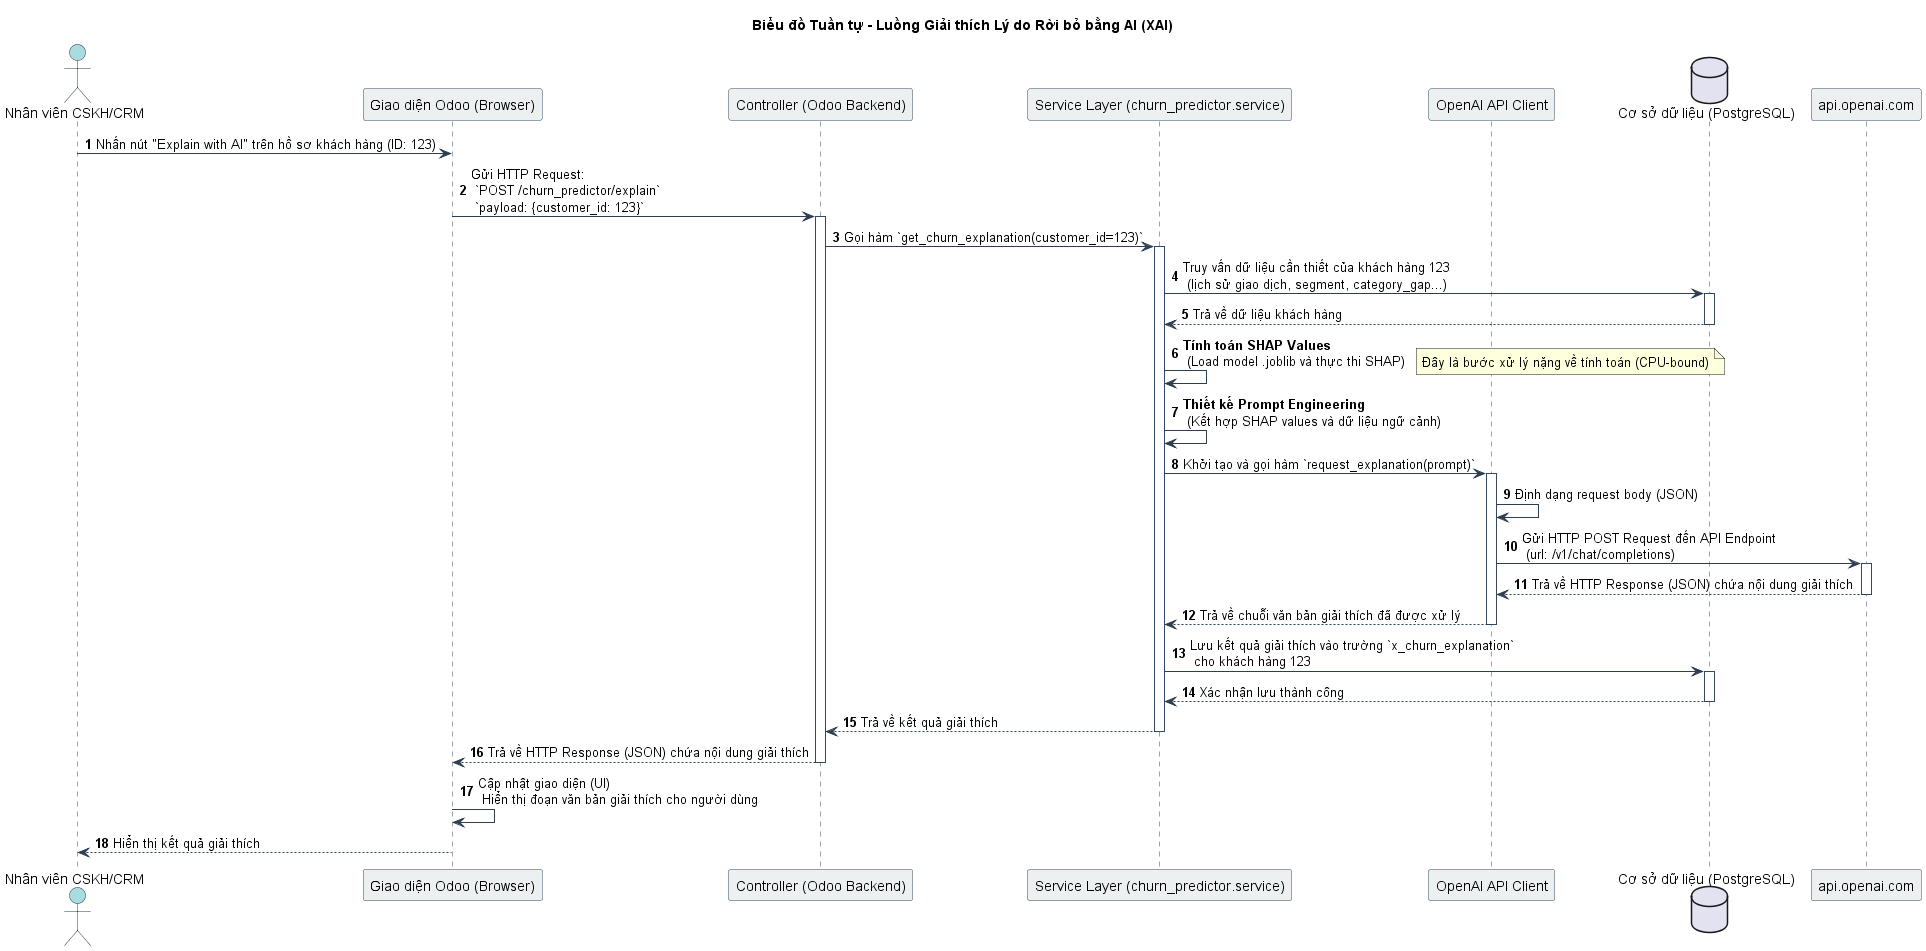

The diagram above was rendered by PlantUML. Its source (embedded in the PNG):
@startuml
title Biểu đồ Tuần tự - Luồng Giải thích Lý do Rời bỏ bằng AI (XAI)

' --- Style Settings ---
autonumber
skinparam sequence {
    ActorBorderColor #2C3E50
    ActorBackgroundColor #A9DCDF
    LifeLineBorderColor #34495E
    ParticipantBorderColor #34495E
    ParticipantBackgroundColor #ECF0F1
    ArrowColor #2C3E50
    DatabaseBorderColor #34495E
    DatabaseBackgroundColor #F4D03F
}

' --- Define Participants ---
actor "Nhân viên CSKH/CRM" as Staff
participant "Giao diện Odoo (Browser)" as Browser
participant "Controller (Odoo Backend)" as OdooController
participant "Service Layer (churn_predictor.service)" as OdooService
participant "OpenAI API Client" as OpenAIClient
database "Cơ sở dữ liệu (PostgreSQL)" as DB

' --- Message Flow ---

Staff -> Browser: Nhấn nút "Explain with AI" trên hồ sơ khách hàng (ID: 123)
Browser -> OdooController: Gửi HTTP Request: \n `POST /churn_predictor/explain` \n `payload: {customer_id: 123}`
activate OdooController

OdooController -> OdooService: Gọi hàm `get_churn_explanation(customer_id=123)`
activate OdooService

OdooService -> DB: Truy vấn dữ liệu cần thiết của khách hàng 123 \n (lịch sử giao dịch, segment, category_gap...)
activate DB
DB --> OdooService: Trả về dữ liệu khách hàng
deactivate DB

OdooService -> OdooService: **Tính toán SHAP Values** \n (Load model .joblib và thực thi SHAP)
note right: Đây là bước xử lý nặng về tính toán (CPU-bound)

OdooService -> OdooService: **Thiết kế Prompt Engineering** \n (Kết hợp SHAP values và dữ liệu ngữ cảnh)

OdooService -> OpenAIClient: Khởi tạo và gọi hàm `request_explanation(prompt)`
activate OpenAIClient

OpenAIClient -> OpenAIClient: Định dạng request body (JSON)
OpenAIClient -> "api.openai.com": Gửi HTTP POST Request đến API Endpoint \n (url: /v1/chat/completions)
activate "api.openai.com"

"api.openai.com" --> OpenAIClient: Trả về HTTP Response (JSON) chứa nội dung giải thích
deactivate "api.openai.com"

OpenAIClient --> OdooService: Trả về chuỗi văn bản giải thích đã được xử lý
deactivate OpenAIClient

OdooService -> DB: Lưu kết quả giải thích vào trường `x_churn_explanation` \n cho khách hàng 123
activate DB
DB --> OdooService: Xác nhận lưu thành công
deactivate DB

OdooService --> OdooController: Trả về kết quả giải thích
deactivate OdooService

OdooController --> Browser: Trả về HTTP Response (JSON) chứa nội dung giải thích
deactivate OdooController

Browser -> Browser: Cập nhật giao diện (UI) \n Hiển thị đoạn văn bản giải thích cho người dùng
Browser --> Staff: Hiển thị kết quả giải thích

@enduml